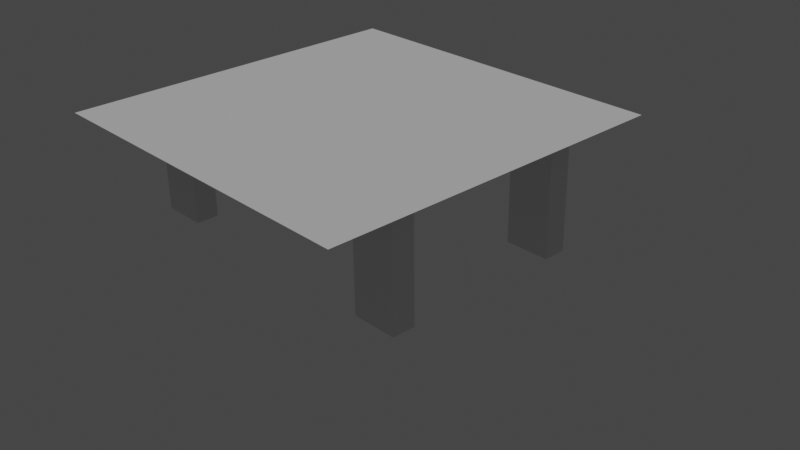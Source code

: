 # Source: 2C_066_089_Modul9_Task1.blend  (saved by Blender 2.93.21; exported with 4.5.12 LTS)
import bpy
from mathutils import Matrix  # noqa: F401  (used for matrix-valued properties, if any)

bpy.ops.wm.read_factory_settings(use_empty=True)
scene = bpy.context.scene
scene.name = 'Scene'

# ---- collections
col_collection = bpy.data.collections.new('Collection'); scene.collection.children.link(col_collection)
col_collection_2 = bpy.data.collections.new('Collection 2'); scene.collection.children.link(col_collection_2)
col_collection_3 = bpy.data.collections.new('Collection 3'); scene.collection.children.link(col_collection_3)

# ---- world
world_world = bpy.data.worlds.new('World'); scene.world = world_world
world_world.use_nodes = True; world_world.node_tree.nodes.clear()
_N = world_world.node_tree.nodes; _L = world_world.node_tree.links
n0 = _N.new('ShaderNodeOutputWorld'); n0.name = 'World Output'; n0.location = (300, 300)
n1 = _N.new('ShaderNodeBackground'); n1.name = 'Background'; n1.location = (10, 300)
n1.inputs[0].default_value = (0.05088, 0.05088, 0.05088, 1.0)
_L.new(n1.outputs[0], n0.inputs[0])
n0.is_active_output = True
world_world.color = (0.05088, 0.05088, 0.05088)
world_world.use_sun_shadow = False
world_world.sun_shadow_jitter_overblur = 0.0

# ---- cameras
cam_camera_002 = bpy.data.cameras.new('Camera.002')

# ---- lights
light_sun = bpy.data.lights.new('Sun', 'SUN')
light_sun.transmission_factor = 0.0
light_sun.energy = 1.0
light_sun.shadow_soft_size = 0.125

# ---- meshes
me_plane_142 = bpy.data.meshes.new('Plane.142')
me_plane_142.from_pydata([(-0.975, -0.975, 0.0), (0.975, -0.975, 0.0), (-0.975, 0.975, 0.0), (0.975, 0.975, 0.0)], [], [(0, 1, 3, 2)])
_uv = me_plane_142.uv_layers.new(name='UVMap')
_uv.uv.foreach_set('vector', [0.0, 0.0, 1.0, 0.0, 1.0, 1.0, 0.0, 1.0])
me_plane_142.use_remesh_fix_poles = True
me_plane_142.use_remesh_preserve_attributes = False
me_plane_142.update()
me_cube_194 = bpy.data.meshes.new('Cube.194')
me_cube_194.from_pydata([(-0.0625, -0.0625, -0.0625), (-0.0625, -0.0625, 0.0625), (-0.0625, 0.0625, -0.0625), (-0.0625, 0.0625, 0.0625), (0.0625, -0.0625, -0.0625), (0.0625, -0.0625, 0.0625), (0.0625, 0.0625, -0.0625), (0.0625, 0.0625, 0.0625)], [], [(0, 1, 3, 2), (2, 3, 7, 6), (6, 7, 5, 4), (4, 5, 1, 0), (2, 6, 4, 0), (7, 3, 1, 5)])
_uv = me_cube_194.uv_layers.new(name='UVMap')
_uv.uv.foreach_set('vector', [0.375, 0.0, 0.625, 0.0, 0.625, 0.25, 0.375, 0.25, 0.375, 0.25, 0.625, 0.25, 0.625, 0.5, 0.375, 0.5, 0.375, 0.5, 0.625, 0.5, 0.625, 0.75, 0.375, 0.75, 0.375, 0.75, 0.625, 0.75, 0.625, 1.0, 0.375, 1.0, 0.125, 0.5, 0.375, 0.5, 0.375, 0.75, 0.125, 0.75, 0.625, 0.5, 0.875, 0.5, 0.875, 0.75, 0.625, 0.75])
me_cube_194.use_remesh_fix_poles = True
me_cube_194.use_remesh_preserve_attributes = False
me_cube_194.update()
me_cube_195 = bpy.data.meshes.new('Cube.195')
me_cube_195.from_pydata([(-0.0625, -0.0625, -0.0625), (-0.0625, -0.0625, 0.0625), (-0.0625, 0.0625, -0.0625), (-0.0625, 0.0625, 0.0625), (0.0625, -0.0625, -0.0625), (0.0625, -0.0625, 0.0625), (0.0625, 0.0625, -0.0625), (0.0625, 0.0625, 0.0625)], [], [(0, 1, 3, 2), (2, 3, 7, 6), (6, 7, 5, 4), (4, 5, 1, 0), (2, 6, 4, 0), (7, 3, 1, 5)])
_uv = me_cube_195.uv_layers.new(name='UVMap')
_uv.uv.foreach_set('vector', [0.375, 0.0, 0.625, 0.0, 0.625, 0.25, 0.375, 0.25, 0.375, 0.25, 0.625, 0.25, 0.625, 0.5, 0.375, 0.5, 0.375, 0.5, 0.625, 0.5, 0.625, 0.75, 0.375, 0.75, 0.375, 0.75, 0.625, 0.75, 0.625, 1.0, 0.375, 1.0, 0.125, 0.5, 0.375, 0.5, 0.375, 0.75, 0.125, 0.75, 0.625, 0.5, 0.875, 0.5, 0.875, 0.75, 0.625, 0.75])
me_cube_195.use_remesh_fix_poles = True
me_cube_195.use_remesh_preserve_attributes = False
me_cube_195.update()
me_cube_196 = bpy.data.meshes.new('Cube.196')
me_cube_196.from_pydata([(-0.0625, -0.0625, -0.0625), (-0.0625, -0.0625, 0.0625), (-0.0625, 0.0625, -0.0625), (-0.0625, 0.0625, 0.0625), (0.0625, -0.0625, -0.0625), (0.0625, -0.0625, 0.0625), (0.0625, 0.0625, -0.0625), (0.0625, 0.0625, 0.0625)], [], [(0, 1, 3, 2), (2, 3, 7, 6), (6, 7, 5, 4), (4, 5, 1, 0), (2, 6, 4, 0), (7, 3, 1, 5)])
_uv = me_cube_196.uv_layers.new(name='UVMap')
_uv.uv.foreach_set('vector', [0.375, 0.0, 0.625, 0.0, 0.625, 0.25, 0.375, 0.25, 0.375, 0.25, 0.625, 0.25, 0.625, 0.5, 0.375, 0.5, 0.375, 0.5, 0.625, 0.5, 0.625, 0.75, 0.375, 0.75, 0.375, 0.75, 0.625, 0.75, 0.625, 1.0, 0.375, 1.0, 0.125, 0.5, 0.375, 0.5, 0.375, 0.75, 0.125, 0.75, 0.625, 0.5, 0.875, 0.5, 0.875, 0.75, 0.625, 0.75])
me_cube_196.use_remesh_fix_poles = True
me_cube_196.use_remesh_preserve_attributes = False
me_cube_196.update()
me_cube_197 = bpy.data.meshes.new('Cube.197')
me_cube_197.from_pydata([(-0.0625, -0.0625, -0.0625), (-0.0625, -0.0625, 0.0625), (-0.0625, 0.0625, -0.0625), (-0.0625, 0.0625, 0.0625), (0.0625, -0.0625, -0.0625), (0.0625, -0.0625, 0.0625), (0.0625, 0.0625, -0.0625), (0.0625, 0.0625, 0.0625)], [], [(0, 1, 3, 2), (2, 3, 7, 6), (6, 7, 5, 4), (4, 5, 1, 0), (2, 6, 4, 0), (7, 3, 1, 5)])
_uv = me_cube_197.uv_layers.new(name='UVMap')
_uv.uv.foreach_set('vector', [0.375, 0.0, 0.625, 0.0, 0.625, 0.25, 0.375, 0.25, 0.375, 0.25, 0.625, 0.25, 0.625, 0.5, 0.375, 0.5, 0.375, 0.5, 0.625, 0.5, 0.625, 0.75, 0.375, 0.75, 0.375, 0.75, 0.625, 0.75, 0.625, 1.0, 0.375, 1.0, 0.125, 0.5, 0.375, 0.5, 0.375, 0.75, 0.125, 0.75, 0.625, 0.5, 0.875, 0.5, 0.875, 0.75, 0.625, 0.75])
me_cube_197.use_remesh_fix_poles = True
me_cube_197.use_remesh_preserve_attributes = False
me_cube_197.update()

# ---- objects
ob_plane = bpy.data.objects.new('Plane', me_plane_142)
ob_cube = bpy.data.objects.new('Cube', me_cube_194)
ob_cube_001 = bpy.data.objects.new('Cube.001', me_cube_195)
ob_cube_002 = bpy.data.objects.new('Cube.002', me_cube_196)
ob_cube_003 = bpy.data.objects.new('Cube.003', me_cube_197)
ob_camera = bpy.data.objects.new('Camera', cam_camera_002)
ob_sun = bpy.data.objects.new('Sun', light_sun)

# ---- transforms, parenting, visibility, modifiers, constraints
ob_plane.location = (0.0, 0.0, 0.563)
ob_cube.location = (-0.75, -0.5, 0.25)
ob_cube.scale = (2.0, 1.0, 5.0)
ob_cube_001.location = (-0.75, 0.5, 0.25)
ob_cube_001.scale = (2.0, 1.0, 5.0)
ob_cube_002.location = (0.75, -0.5, 0.25)
ob_cube_002.scale = (2.0, 1.0, 5.0)
ob_cube_003.location = (0.75, 0.5, 0.25)
ob_cube_003.scale = (2.0, 1.0, 5.0)
ob_camera.location = (3.863, -3.25, 2.552)
ob_camera.rotation_euler = (1.095, 0.01114, 0.824)
ob_sun.location = (3.889, 0.2179, 2.064)

# ---- collection membership
scene.collection.objects.link(ob_plane)
scene.collection.objects.link(ob_cube)
scene.collection.objects.link(ob_cube_001)
scene.collection.objects.link(ob_cube_002)
scene.collection.objects.link(ob_cube_003)
scene.collection.objects.link(ob_camera)
scene.collection.objects.link(ob_sun)

# ---- scene / render settings (as saved in the file)
scene.camera = ob_camera
scene.frame_start = 1; scene.frame_end = 250; scene.frame_set(1)
scene.render.engine = 'CYCLES'
scene.cycles.use_denoising = False
scene.cycles.samples = 128
scene.cycles.sampling_pattern = 'TABULATED_SOBOL'
scene.cycles.use_adaptive_sampling = False
scene.cycles.use_light_tree = False
scene.view_settings.view_transform = 'Filmic'
bpy.context.view_layer.update()
